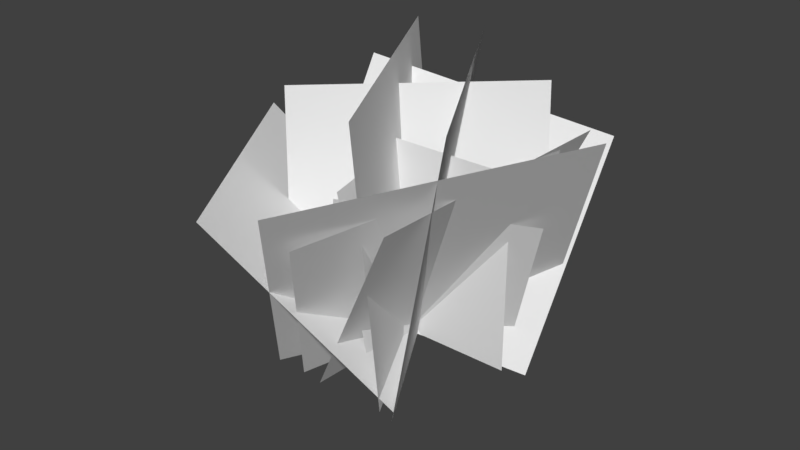 # Source: bush05.blend  (saved by Blender 2.79.0; exported with 4.5.12 LTS)
import bpy
from mathutils import Matrix  # noqa: F401  (used for matrix-valued properties, if any)

bpy.ops.wm.read_factory_settings(use_empty=True)
scene = bpy.context.scene
scene.name = 'Scene'

# ---- collections
col_collection_1 = bpy.data.collections.new('Collection 1'); scene.collection.children.link(col_collection_1)

# ---- world
world_world = bpy.data.worlds.new('World'); scene.world = world_world
world_world.color = (0.05088, 0.05088, 0.05088)
world_world.use_sun_shadow = False
world_world.sun_shadow_jitter_overblur = 0.0
world_world.cycles.sampling_method = 'MANUAL'

# ---- meshes
me_plane_001 = bpy.data.meshes.new('Plane.001')
me_plane_001.from_pydata([(-1.604, 0.06275, -0.04195), (0.3958, 0.06275, -0.04195), (-1.604, 0.06275, 1.958), (0.3958, 0.06275, 1.958), (0.4041, 0.4626, -0.3051), (-1.788, -0.4378, 0.2754), (0.5274, 1.564, 1.869), (-1.665, 0.6637, 2.449), (-0.8539, 0.9309, -0.05449), (-0.3895, -0.8763, -0.01841), (-1.176, 0.8849, 1.783), (-0.7114, -0.9223, 1.819), (-1.221, 1.078, 0.04663), (0.006334, -1.027, -0.08885), (-2.583, 0.1676, 1.855), (-1.355, -1.937, 1.72), (-1.371, -0.4219, 0.07474), (0.0955, 0.6334, -0.1475), (-0.7761, -0.9015, 1.727), (0.6909, 0.1537, 1.505), (-0.8685, -1.06, -0.141), (-0.4907, 1.295, 0.103), (0.2725, -1.457, 1.93), (0.6503, 0.8976, 2.174), (-1.222, -0.9119, -0.2578), (-0.1, 1.15, 0.2313), (-0.3466, -1.866, 1.76), (0.7749, 0.1953, 2.249), (-1.468, -0.987, -0.1823), (0.1685, 1.246, 0.1592), (-0.3905, -2.13, 2.123), (1.246, 0.1034, 2.465), (-1.279, 1.221, -0.03699), (0.0947, -1.166, -0.05999), (-0.8947, 1.416, 2.683), (0.4793, -0.9703, 2.66), (-1.524, -0.7362, -0.0376), (0.2367, 0.9885, -0.05818), (-1.779, -0.4466, 2.397), (-0.0186, 1.278, 2.376), (-2.325, 0.3557, 1.668), (-0.8227, 1.857, 1.485), (-1.426, -0.7382, 0.07392), (0.07663, 0.7633, -0.1086), (-0.0819, -1.121, -0.06544), (-1.364, 1.317, -0.02207), (-0.2489, -1.258, 2.681), (-1.531, 1.18, 2.724)], [], [(0, 1, 3, 2), (4, 5, 7, 6), (8, 9, 11, 10), (12, 13, 15, 14), (16, 17, 19, 18), (20, 21, 23, 22), (24, 25, 27, 26), (28, 29, 31, 30), (32, 33, 35, 34), (36, 37, 39, 38), (43, 42, 40, 41), (44, 45, 47, 46)])
_uv = me_plane_001.uv_layers.new(name='UVMap')
_uv.uv.foreach_set('vector', [0.0001, 9.998e-05, 0.9999, 9.998e-05, 0.9999, 0.9999, 9.998e-05, 0.9999, 0.0001, 9.998e-05, 0.9999, 9.998e-05, 0.9999, 0.9999, 9.998e-05, 0.9999, 0.0001, 9.998e-05, 0.9999, 9.998e-05, 0.9999, 0.9999, 9.998e-05, 0.9999, 0.0001, 9.998e-05, 0.9999, 9.998e-05, 0.9999, 0.9999, 9.998e-05, 0.9999, 0.0001, 9.998e-05, 0.9999, 9.998e-05, 0.9999, 0.9999, 9.998e-05, 0.9999, 0.0001, 9.998e-05, 0.9999, 9.998e-05, 0.9999, 0.9999, 9.998e-05, 0.9999, 0.0001, 9.998e-05, 0.9999, 9.998e-05, 0.9999, 0.9999, 9.998e-05, 0.9999, 0.0001, 9.998e-05, 0.9999, 9.998e-05, 0.9999, 0.9999, 9.998e-05, 0.9999, 0.0001, 9.998e-05, 0.9999, 9.998e-05, 0.9999, 0.9999, 9.998e-05, 0.9999, 0.0001, 9.998e-05, 0.9999, 9.998e-05, 0.9999, 0.9999, 9.998e-05, 0.9999, 0.0001, 9.998e-05, 0.9999, 9.998e-05, 0.9999, 0.9999, 9.998e-05, 0.9999, 0.0001, 9.998e-05, 0.9999, 9.998e-05, 0.9999, 0.9999, 9.998e-05, 0.9999])
me_plane_001.use_remesh_preserve_volume = False
me_plane_001.use_remesh_preserve_attributes = False
me_plane_001.use_mirror_vertex_groups = False
me_plane_001.update()

# ---- objects
ob_plane = bpy.data.objects.new('Plane', me_plane_001)

# ---- transforms, parenting, visibility, modifiers, constraints
ob_plane.location = (0.6479, -0.06287, 4.833e-06)
ob_plane.lineart.crease_threshold = 0.0

# ---- collection membership
col_collection_1.objects.link(ob_plane)

# ---- scene / render settings (as saved in the file)
scene.frame_start = 1; scene.frame_end = 250; scene.frame_set(1)
scene.render.engine = 'BLENDER_EEVEE_NEXT'
scene.render.resolution_percentage = 50
scene.render.dither_intensity = 0.0
scene.cycles.use_denoising = False
scene.cycles.samples = 128
scene.cycles.sampling_pattern = 'TABULATED_SOBOL'
scene.cycles.use_adaptive_sampling = False
scene.cycles.use_light_tree = False
scene.cycles.blur_glossy = 0.0
scene.cycles.sample_clamp_indirect = 0.0
scene.view_settings.view_transform = 'Standard'
bpy.context.view_layer.update()

# ---- added for rendering (the .blend has no active camera and no usable light): camera, sun
cam_auto = bpy.data.cameras.new('AutoCamera')
cam_auto.lens = 50.0
cam_auto.sensor_width = 36.0
cam_auto.clip_end = 1000.0
ob_auto_camera = bpy.data.objects.new('AutoCamera', cam_auto)
scene.collection.objects.link(ob_auto_camera)
ob_auto_camera.location = (5.81158, -7.19745, 5.87514)
ob_auto_camera.rotation_euler = (1.09748, -7.21219e-08, 0.694738)
scene.camera = ob_auto_camera
light_auto_sun = bpy.data.lights.new('AutoSun', 'SUN')
light_auto_sun.energy = 3.0
light_auto_sun.angle = 0.0523599
ob_auto_sun = bpy.data.objects.new('AutoSun', light_auto_sun)
scene.collection.objects.link(ob_auto_sun)
ob_auto_sun.rotation_euler = (0.872665, 0.174533, 0.523599)
bpy.context.view_layer.update()
